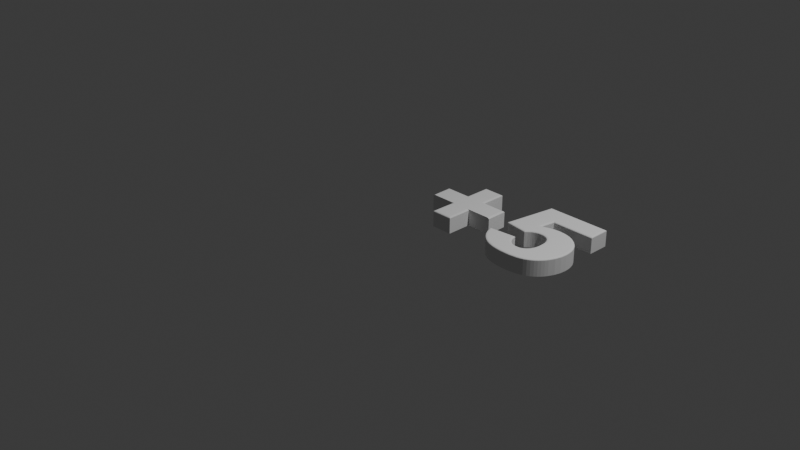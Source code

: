 # Source: plus5.blend  (saved by Blender 4.3.34; exported with 4.5.12 LTS)
import bpy
from mathutils import Matrix  # noqa: F401  (used for matrix-valued properties, if any)

bpy.ops.wm.read_factory_settings(use_empty=True)
scene = bpy.context.scene
scene.name = 'Scene'

# ---- collections
col_collection = bpy.data.collections.new('Collection'); scene.collection.children.link(col_collection)

# ---- world
world_world = bpy.data.worlds.new('World'); scene.world = world_world
world_world.use_nodes = True; world_world.node_tree.nodes.clear()
_N = world_world.node_tree.nodes; _L = world_world.node_tree.links
n0 = _N.new('ShaderNodeOutputWorld'); n0.name = 'World Output'; n0.location = (300, 300)
n1 = _N.new('ShaderNodeBackground'); n1.name = 'Background'; n1.location = (10, 300)
n1.inputs[0].default_value = (0.05088, 0.05088, 0.05088, 1.0)
_L.new(n1.outputs[0], n0.inputs[0])
n0.is_active_output = True
world_world.color = (0.05088, 0.05088, 0.05088)
world_world.sun_shadow_jitter_overblur = 0.0

# ---- cameras
cam_camera = bpy.data.cameras.new('Camera')
cam_camera.clip_end = 100.0
cam_camera.ortho_scale = 7.314

# ---- lights
light_light = bpy.data.lights.new('Light', 'POINT')
light_light.energy = 1000.0
light_light.shadow_soft_size = 0.1

# ---- meshes
me_text = bpy.data.meshes.new('Text')
me_text.from_pydata([(0.5623, 0.5149, 0.0), (0.902, 0.5149, 0.0), (0.902, 0.4008, 0.0), (0.6719, 0.4008, 0.0), (0.6596, 0.3235, 0.0), (0.6913, 0.336, 0.0), (0.7224, 0.3435, 0.0), (0.7531, 0.346, 0.0), (0.778, 0.3447, 0.0), (0.8014, 0.3408, 0.0), (0.8231, 0.3343, 0.0), (0.8431, 0.3252, 0.0), (0.8526, 0.3197, 0.0), (0.8702, 0.3067, 0.0), (0.8862, 0.2913, 0.0), (0.8995, 0.2744, 0.0), (0.9102, 0.2561, 0.0), (0.9146, 0.2465, 0.0), (0.9212, 0.2262, 0.0), (0.9253, 0.2046, 0.0), (0.9266, 0.1816, 0.0), (0.9238, 0.1488, 0.0), (0.9156, 0.1168, 0.0), (0.9018, 0.0857, 0.0), (0.893, 0.07097, 0.0), (0.883, 0.05745, 0.0), (0.8719, 0.04514, 0.0), (0.8596, 0.03403, 0.0), (0.8462, 0.02414, 0.0), (0.8316, 0.01545, 0.0), (0.8157, 0.008049, 0.0), (0.7984, 0.00199, 0.0), (0.7797, -0.002722, 0.0), (0.7381, -0.008108, 0.0), (0.6828, -0.007708, 0.0), (0.6537, -0.004488, 0.0), (0.6279, 0.0008781, 0.0), (0.6048, 0.008371, 0.0), (0.5842, 0.01797, 0.0), (0.566, 0.02968, 0.0), (0.5501, 0.04301, 0.0), (0.5364, 0.05747, 0.0), (0.5248, 0.07306, 0.0), (0.5148, 0.09054, 0.0), (0.506, 0.1107, 0.0), (0.4984, 0.1335, 0.0), (0.6431, 0.1493, 0.0), (0.6453, 0.1382, 0.0), (0.6482, 0.128, 0.0), (0.6519, 0.1187, 0.0), (0.6564, 0.1103, 0.0), (0.6617, 0.1029, 0.0), (0.6677, 0.09642, 0.0), (0.6744, 0.09089, 0.0), (0.6814, 0.08637, 0.0), (0.6889, 0.08285, 0.0), (0.6968, 0.08034, 0.0), (0.705, 0.07883, 0.0), (0.7137, 0.07833, 0.0), (0.7234, 0.07896, 0.0), (0.7325, 0.08085, 0.0), (0.741, 0.08399, 0.0), (0.7489, 0.0884, 0.0), (0.7563, 0.09406, 0.0), (0.7631, 0.101, 0.0), (0.7662, 0.1049, 0.0), (0.7716, 0.1137, 0.0), (0.7759, 0.1237, 0.0), (0.7792, 0.135, 0.0), (0.7814, 0.1475, 0.0), (0.7824, 0.1613, 0.0), (0.7813, 0.1901, 0.0), (0.7792, 0.2027, 0.0), (0.7759, 0.2139, 0.0), (0.7715, 0.2238, 0.0), (0.766, 0.2323, 0.0), (0.7629, 0.236, 0.0), (0.756, 0.2426, 0.0), (0.7484, 0.2479, 0.0), (0.74, 0.2521, 0.0), (0.7309, 0.2551, 0.0), (0.7211, 0.2569, 0.0), (0.7106, 0.2575, 0.0), (0.7003, 0.2568, 0.0), (0.6935, 0.2557, 0.0), (0.6803, 0.2517, 0.0), (0.6681, 0.246, 0.0), (0.6606, 0.241, 0.0), (0.6501, 0.2321, 0.0), (0.6389, 0.2206, 0.0), (0.517, 0.2381, 0.0), (0.04461, 0.314, 0.0), (0.1791, 0.314, 0.0), (0.1791, 0.4492, 0.0), (0.2926, 0.4492, 0.0), (0.2926, 0.314, 0.0), (0.4278, 0.314, 0.0), (0.4278, 0.2002, 0.0), (0.2926, 0.2002, 0.0), (0.2926, 0.06568, 0.0), (0.1791, 0.06568, 0.0), (0.1791, 0.2002, 0.0), (0.04461, 0.2002, 0.0), (0.5719, 0.5037, 0.1763), (0.5623, 0.5149, 0.1651), (0.5671, 0.5093, 0.1748), (0.5636, 0.5134, 0.1707), (0.517, 0.2381, 0.1651), (0.53, 0.2477, 0.1763), (0.5188, 0.2394, 0.1707), (0.5235, 0.2429, 0.1748), (0.8907, 0.5037, 0.1763), (0.902, 0.5149, 0.1651), (0.8964, 0.5093, 0.1748), (0.9005, 0.5134, 0.1707), (0.902, 0.4008, 0.1651), (0.8907, 0.412, 0.1763), (0.9005, 0.4023, 0.1707), (0.8964, 0.4064, 0.1748), (0.6623, 0.412, 0.1763), (0.6719, 0.4008, 0.1651), (0.6671, 0.4064, 0.1748), (0.6706, 0.4023, 0.1707), (0.6454, 0.3058, 0.1763), (0.6596, 0.3235, 0.1651), (0.6525, 0.3146, 0.1748), (0.6577, 0.3211, 0.1707), (0.7531, 0.346, 0.1651), (0.7532, 0.3347, 0.1763), (0.7531, 0.3445, 0.1707), (0.7532, 0.3403, 0.1748), (0.7768, 0.3335, 0.1763), (0.778, 0.3447, 0.1651), (0.7774, 0.3391, 0.1748), (0.7779, 0.3432, 0.1707), (0.7224, 0.3435, 0.1651), (0.7242, 0.3323, 0.1763), (0.7226, 0.342, 0.1707), (0.7233, 0.3379, 0.1748), (0.7988, 0.3298, 0.1763), (0.8014, 0.3408, 0.1651), (0.8001, 0.3353, 0.1748), (0.801, 0.3393, 0.1707), (0.8191, 0.3237, 0.1763), (0.8231, 0.3343, 0.1651), (0.8211, 0.329, 0.1748), (0.8225, 0.3329, 0.1707), (0.6913, 0.336, 0.1651), (0.6947, 0.3252, 0.1763), (0.6917, 0.3345, 0.1707), (0.693, 0.3306, 0.1748), (0.838, 0.3152, 0.1763), (0.8431, 0.3252, 0.1651), (0.8406, 0.3202, 0.1748), (0.8425, 0.3239, 0.1707), (0.8464, 0.3103, 0.1763), (0.8526, 0.3197, 0.1651), (0.8495, 0.315, 0.1748), (0.8518, 0.3184, 0.1707), (0.863, 0.2981, 0.1763), (0.8702, 0.3067, 0.1651), (0.8666, 0.3024, 0.1748), (0.8693, 0.3056, 0.1707), (0.8778, 0.2837, 0.1763), (0.8862, 0.2913, 0.1651), (0.882, 0.2875, 0.1748), (0.885, 0.2903, 0.1707), (0.8902, 0.268, 0.1763), (0.8995, 0.2744, 0.1651), (0.8949, 0.2712, 0.1748), (0.8983, 0.2735, 0.1707), (0.7106, 0.2575, 0.1651), (0.7105, 0.2687, 0.1763), (0.7106, 0.259, 0.1707), (0.7106, 0.2631, 0.1748), (0.699, 0.268, 0.1763), (0.7003, 0.2568, 0.1651), (0.6997, 0.2624, 0.1748), (0.7001, 0.2583, 0.1707), (0.9002, 0.251, 0.1763), (0.9102, 0.2561, 0.1651), (0.9052, 0.2535, 0.1748), (0.9089, 0.2554, 0.1707), (0.7211, 0.2569, 0.1651), (0.7224, 0.2681, 0.1763), (0.7213, 0.2584, 0.1707), (0.7218, 0.2625, 0.1748), (0.691, 0.2667, 0.1763), (0.6935, 0.2557, 0.1651), (0.6923, 0.2612, 0.1748), (0.6932, 0.2572, 0.1707), (0.7309, 0.2551, 0.1651), (0.7337, 0.266, 0.1763), (0.7313, 0.2565, 0.1707), (0.7323, 0.2606, 0.1748), (0.9041, 0.2424, 0.1763), (0.9146, 0.2465, 0.1651), (0.9093, 0.2444, 0.1748), (0.9132, 0.2459, 0.1707), (0.74, 0.2521, 0.1651), (0.7443, 0.2625, 0.1763), (0.7406, 0.2535, 0.1707), (0.7421, 0.2573, 0.1748), (0.6762, 0.2623, 0.1763), (0.6803, 0.2517, 0.1651), (0.6783, 0.257, 0.1748), (0.6797, 0.2531, 0.1707), (0.7484, 0.2479, 0.1651), (0.7541, 0.2576, 0.1763), (0.7491, 0.2492, 0.1707), (0.7512, 0.2528, 0.1748), (0.6626, 0.2558, 0.1763), (0.6681, 0.246, 0.1651), (0.6653, 0.2509, 0.1748), (0.6674, 0.2473, 0.1707), (0.756, 0.2426, 0.1651), (0.7631, 0.2513, 0.1763), (0.7569, 0.2438, 0.1707), (0.7596, 0.247, 0.1748), (0.6539, 0.2501, 0.1763), (0.6606, 0.241, 0.1651), (0.6572, 0.2455, 0.1748), (0.6597, 0.2422, 0.1707), (0.7629, 0.236, 0.1651), (0.7711, 0.2438, 0.1763), (0.764, 0.2371, 0.1707), (0.767, 0.2399, 0.1748), (0.6389, 0.2206, 0.1651), (0.6348, 0.2325, 0.1763), (0.6384, 0.2222, 0.1707), (0.6369, 0.2266, 0.1748), (0.6501, 0.2321, 0.1651), (0.6424, 0.2404, 0.1763), (0.649, 0.2332, 0.1707), (0.6462, 0.2363, 0.1748), (0.9103, 0.2234, 0.1763), (0.9212, 0.2262, 0.1651), (0.9158, 0.2248, 0.1748), (0.9198, 0.2258, 0.1707), (0.766, 0.2323, 0.1651), (0.7751, 0.239, 0.1763), (0.7673, 0.2332, 0.1707), (0.7706, 0.2356, 0.1748), (0.7715, 0.2238, 0.1651), (0.7815, 0.2291, 0.1763), (0.7728, 0.2245, 0.1707), (0.7765, 0.2265, 0.1748), (0.7759, 0.2139, 0.1651), (0.7865, 0.2178, 0.1763), (0.7773, 0.2144, 0.1707), (0.7812, 0.2158, 0.1748), (0.9141, 0.2032, 0.1763), (0.9253, 0.2046, 0.1651), (0.9197, 0.2039, 0.1748), (0.9238, 0.2044, 0.1707), (0.7792, 0.2027, 0.1651), (0.7901, 0.2052, 0.1763), (0.7806, 0.203, 0.1707), (0.7847, 0.2039, 0.1748), (0.7813, 0.1901, 0.1651), (0.7926, 0.1912, 0.1763), (0.7829, 0.1902, 0.1707), (0.787, 0.1907, 0.1748), (0.9153, 0.1817, 0.1763), (0.9266, 0.1816, 0.1651), (0.9209, 0.1817, 0.1748), (0.9251, 0.1816, 0.1707), (0.7824, 0.1613, 0.1651), (0.7937, 0.161, 0.1763), (0.784, 0.1612, 0.1707), (0.7881, 0.1611, 0.1748), (0.9127, 0.1507, 0.1763), (0.9238, 0.1488, 0.1651), (0.9183, 0.1497, 0.1748), (0.9223, 0.149, 0.1707), (0.7814, 0.1475, 0.1651), (0.7925, 0.1461, 0.1763), (0.7829, 0.1473, 0.1707), (0.7869, 0.1468, 0.1748), (0.4984, 0.1335, 0.1651), (0.5135, 0.1238, 0.1763), (0.5004, 0.1322, 0.1707), (0.506, 0.1286, 0.1748), (0.634, 0.137, 0.1763), (0.6431, 0.1493, 0.1651), (0.6386, 0.1431, 0.1748), (0.6419, 0.1476, 0.1707), (0.6343, 0.1355, 0.1763), (0.6453, 0.1382, 0.1651), (0.6398, 0.1368, 0.1748), (0.6438, 0.1378, 0.1707), (0.7792, 0.135, 0.1651), (0.7902, 0.1325, 0.1763), (0.7807, 0.1347, 0.1707), (0.7847, 0.1337, 0.1748), (0.6375, 0.1243, 0.1763), (0.6482, 0.128, 0.1651), (0.6429, 0.1261, 0.1748), (0.6468, 0.1275, 0.1707), (0.7759, 0.1237, 0.1651), (0.7866, 0.1199, 0.1763), (0.7774, 0.1232, 0.1707), (0.7813, 0.1218, 0.1748), (0.9049, 0.1205, 0.1763), (0.9156, 0.1168, 0.1651), (0.9102, 0.1187, 0.1748), (0.9142, 0.1173, 0.1707), (0.6417, 0.1139, 0.1763), (0.6519, 0.1187, 0.1651), (0.6468, 0.1163, 0.1748), (0.6505, 0.118, 0.1707), (0.7716, 0.1137, 0.1651), (0.7816, 0.1085, 0.1763), (0.773, 0.113, 0.1707), (0.7766, 0.1111, 0.1748), (0.506, 0.1107, 0.1651), (0.5165, 0.1147, 0.1763), (0.5074, 0.1112, 0.1707), (0.5113, 0.1127, 0.1748), (0.6468, 0.1044, 0.1763), (0.6564, 0.1103, 0.1651), (0.6516, 0.1074, 0.1748), (0.6551, 0.1095, 0.1707), (0.7662, 0.1049, 0.1651), (0.7754, 0.09845, 0.1763), (0.7674, 0.104, 0.1707), (0.7708, 0.1017, 0.1748), (0.6529, 0.09578, 0.1763), (0.6617, 0.1029, 0.1651), (0.6573, 0.09935, 0.1748), (0.6605, 0.102, 0.1707), (0.7631, 0.101, 0.1651), (0.7715, 0.09353, 0.1763), (0.7642, 0.09998, 0.1707), (0.7673, 0.09726, 0.1748), (0.66, 0.08822, 0.1763), (0.6677, 0.09642, 0.1651), (0.6638, 0.09232, 0.1748), (0.6667, 0.09532, 0.1707), (0.7563, 0.09406, 0.1651), (0.7638, 0.08562, 0.1763), (0.7573, 0.09293, 0.1707), (0.76, 0.08984, 0.1748), (0.5148, 0.09054, 0.1651), (0.5249, 0.09559, 0.1763), (0.5162, 0.09122, 0.1707), (0.5199, 0.09307, 0.1748), (0.6677, 0.08179, 0.1763), (0.6744, 0.09089, 0.1651), (0.671, 0.08634, 0.1748), (0.6735, 0.08967, 0.1707), (0.8918, 0.09089, 0.1763), (0.9018, 0.0857, 0.1651), (0.8968, 0.0883, 0.1748), (0.9005, 0.0864, 0.1707), (0.7489, 0.0884, 0.1651), (0.7551, 0.07896, 0.1763), (0.7498, 0.08713, 0.1707), (0.752, 0.08368, 0.1748), (0.676, 0.0765, 0.1763), (0.6814, 0.08637, 0.1651), (0.6787, 0.08143, 0.1748), (0.6807, 0.08505, 0.1707), (0.741, 0.08399, 0.1651), (0.7457, 0.07373, 0.1763), (0.7416, 0.08262, 0.1707), (0.7434, 0.07886, 0.1748), (0.6848, 0.07235, 0.1763), (0.6889, 0.08285, 0.1651), (0.6868, 0.0776, 0.1748), (0.6883, 0.08144, 0.1707), (0.7325, 0.08085, 0.1651), (0.7356, 0.07, 0.1763), (0.7329, 0.07939, 0.1707), (0.734, 0.07542, 0.1748), (0.694, 0.06939, 0.1763), (0.6968, 0.08034, 0.1651), (0.6954, 0.07487, 0.1748), (0.6964, 0.07887, 0.1707), (0.7234, 0.07896, 0.1651), (0.7249, 0.06778, 0.1763), (0.7236, 0.07746, 0.1707), (0.7242, 0.07337, 0.1748), (0.7037, 0.06763, 0.1763), (0.705, 0.07883, 0.1651), (0.7044, 0.07323, 0.1748), (0.7049, 0.07733, 0.1707), (0.7137, 0.07833, 0.1651), (0.7138, 0.06705, 0.1763), (0.7137, 0.07682, 0.1707), (0.7138, 0.07269, 0.1748), (0.8836, 0.07722, 0.1763), (0.893, 0.07097, 0.1651), (0.8883, 0.0741, 0.1748), (0.8917, 0.07181, 0.1707), (0.5248, 0.07306, 0.1651), (0.5342, 0.07923, 0.1763), (0.526, 0.07389, 0.1707), (0.5295, 0.07614, 0.1748), (0.8743, 0.06458, 0.1763), (0.883, 0.05745, 0.1651), (0.8787, 0.06102, 0.1748), (0.8818, 0.0584, 0.1707), (0.5364, 0.05747, 0.1651), (0.545, 0.06473, 0.1763), (0.5375, 0.05844, 0.1707), (0.5407, 0.0611, 0.1748), (0.8639, 0.0531, 0.1763), (0.8719, 0.04514, 0.1651), (0.8679, 0.04912, 0.1748), (0.8708, 0.0462, 0.1707), (0.5501, 0.04301, 0.1651), (0.5578, 0.05123, 0.1763), (0.5512, 0.04411, 0.1707), (0.554, 0.04712, 0.1748), (0.8525, 0.04276, 0.1763), (0.8596, 0.03403, 0.1651), (0.856, 0.0384, 0.1748), (0.8586, 0.0352, 0.1707), (0.566, 0.02968, 0.1651), (0.5727, 0.03876, 0.1763), (0.5669, 0.0309, 0.1707), (0.5694, 0.03422, 0.1748), (0.8399, 0.03353, 0.1763), (0.8462, 0.02414, 0.1651), (0.843, 0.02883, 0.1748), (0.8453, 0.0254, 0.1707), (0.5842, 0.01797, 0.1651), (0.5897, 0.02785, 0.1763), (0.585, 0.0193, 0.1707), (0.5869, 0.02291, 0.1748), (0.8263, 0.02542, 0.1763), (0.8316, 0.01545, 0.1651), (0.8289, 0.02044, 0.1748), (0.8309, 0.01679, 0.1707), (0.8115, 0.01849, 0.1763), (0.8157, 0.008049, 0.1651), (0.8136, 0.01327, 0.1748), (0.8151, 0.009448, 0.1707), (0.6048, 0.008371, 0.1651), (0.609, 0.01886, 0.1763), (0.6054, 0.009777, 0.1707), (0.6069, 0.01362, 0.1748), (0.7952, 0.01278, 0.1763), (0.7984, 0.00199, 0.1651), (0.7968, 0.007386, 0.1748), (0.798, 0.003436, 0.1707), (0.6279, 0.0008781, 0.1651), (0.6307, 0.01177, 0.1763), (0.6282, 0.002338, 0.1707), (0.6293, 0.006326, 0.1748), (0.7776, 0.008355, 0.1763), (0.7797, -0.002722, 0.1651), (0.7787, 0.002817, 0.1748), (0.7794, -0.001238, 0.1707), (0.6537, -0.004488, 0.1651), (0.6555, 0.006641, 0.1763), (0.6539, -0.002997, 0.1707), (0.6546, 0.001077, 0.1748), (0.6828, -0.007708, 0.1651), (0.6835, 0.003544, 0.1763), (0.6829, -0.0062, 0.1707), (0.6831, -0.002082, 0.1748), (0.7374, 0.003153, 0.1763), (0.7381, -0.008108, 0.1651), (0.7377, -0.002477, 0.1748), (0.738, -0.006599, 0.1707), (0.1791, 0.314, 0.1651), (0.1904, 0.3028, 0.1763), (0.1806, 0.3125, 0.1707), (0.1848, 0.3084, 0.1748), (0.1904, 0.438, 0.1763), (0.1791, 0.4492, 0.1651), (0.1848, 0.4436, 0.1748), (0.1806, 0.4477, 0.1707), (0.2813, 0.438, 0.1763), (0.2926, 0.4492, 0.1651), (0.287, 0.4436, 0.1748), (0.2911, 0.4477, 0.1707), (0.2813, 0.3028, 0.1763), (0.2926, 0.314, 0.1651), (0.287, 0.3084, 0.1748), (0.2911, 0.3125, 0.1707), (0.05586, 0.3028, 0.1763), (0.04461, 0.314, 0.1651), (0.05024, 0.3084, 0.1748), (0.04612, 0.3125, 0.1707), (0.04461, 0.2002, 0.1651), (0.05586, 0.2002, 0.1763), (0.04818, 0.2002, 0.1707), (0.0523, 0.2002, 0.1748), (0.4166, 0.3028, 0.1763), (0.4278, 0.314, 0.1651), (0.4222, 0.3084, 0.1748), (0.4263, 0.3125, 0.1707), (0.4166, 0.2002, 0.1763), (0.4278, 0.2002, 0.1651), (0.4213, 0.2002, 0.1737), (0.4252, 0.2002, 0.1698), (0.1791, 0.2002, 0.1651), (0.1904, 0.2002, 0.1763), (0.1818, 0.2002, 0.1698), (0.1857, 0.2002, 0.1737), (0.1791, 0.06568, 0.1651), (0.1904, 0.07694, 0.1763), (0.1806, 0.06719, 0.1707), (0.1848, 0.07131, 0.1748), (0.2813, 0.2002, 0.1763), (0.2926, 0.2002, 0.1651), (0.286, 0.2002, 0.1737), (0.29, 0.2002, 0.1698), (0.2926, 0.06568, 0.1651), (0.2813, 0.07694, 0.1763), (0.2911, 0.06719, 0.1707), (0.287, 0.07131, 0.1748)], [], [(21, 22, 23, 24, 25, 26, 27, 28, 29, 30, 31, 32, 33, 34, 35, 36, 37, 38, 39, 40, 41, 42, 43, 44, 45, 46, 47, 48, 49, 50, 51, 52, 53, 54, 55, 56, 57, 58, 59, 60, 61, 62, 63, 64, 65, 66, 67, 68, 69, 70, 71, 72, 73, 74, 75, 76, 77, 78, 79, 80, 81, 82, 83, 84, 85, 86, 87, 88, 89, 90, 0, 1, 2, 3, 4, 5, 6, 7, 8, 9, 10, 11, 12, 13, 14, 15, 16, 17, 18, 19, 20), (95, 96, 97, 102, 91, 92, 93, 94), (101, 102, 97), (98, 101, 97), (100, 101, 98, 99), (1, 0, 104, 112), (92, 91, 484, 467), (102, 101, 499, 487), (98, 97, 496, 508), (100, 99, 511, 503), (96, 95, 480, 492), (22, 21, 272, 304), (500, 495, 488), (45, 44, 315, 279), (94, 93, 472, 476), (48, 47, 288, 296), (91, 102, 487, 484), (46, 45, 279, 284), (68, 67, 299, 291), (507, 495, 500), (49, 48, 296, 308), (97, 96, 492, 496), (69, 68, 291, 275), (67, 66, 311, 299), (504, 512, 507, 500), (23, 22, 304, 352), (47, 46, 284, 288), (271, 263, 251, 235, 195, 179, 167, 163, 159, 155, 151, 143, 139, 131, 128, 136, 148, 123, 119, 116, 111, 103, 108, 228, 232, 219, 211, 203, 187, 175, 172, 184, 192, 200, 208, 216, 224, 240, 244, 248, 256, 260, 268, 276, 292, 300, 312, 324, 332, 340, 356, 364, 372, 380, 388, 383, 375, 367, 359, 347, 335, 327, 319, 307, 295, 287, 283, 280, 316, 344, 396, 404, 412, 420, 428, 440, 448, 456, 460, 463, 451, 443, 435, 431, 423, 415, 407, 399, 391, 351, 303), (101, 100, 503, 499), (66, 65, 323, 311), (90, 89, 227, 107), (99, 98, 508, 511), (44, 43, 343, 315), (4, 3, 120, 124), (65, 64, 331, 323), (3, 2, 115, 120), (52, 51, 328, 336), (5, 4, 124, 147), (64, 63, 339, 331), (7, 6, 135, 127), (53, 52, 336, 348), (9, 8, 132, 140), (51, 50, 320, 328), (6, 5, 147, 135), (63, 62, 355, 339), (11, 10, 144, 152), (50, 49, 308, 320), (10, 9, 140, 144), (43, 42, 395, 343), (12, 11, 152, 156), (24, 23, 352, 392), (8, 7, 127, 132), (55, 54, 360, 368), (13, 12, 156, 160), (61, 60, 371, 363), (14, 13, 160, 164), (56, 55, 368, 376), (15, 14, 164, 168), (60, 59, 379, 371), (16, 15, 168, 180), (57, 56, 376, 384), (82, 81, 183, 171), (59, 58, 387, 379), (83, 82, 171, 176), (58, 57, 384, 387), (84, 83, 176, 188), (25, 24, 392, 400), (17, 16, 180, 196), (62, 61, 363, 355), (85, 84, 188, 204), (54, 53, 348, 360), (81, 80, 191, 183), (42, 41, 403, 395), (18, 17, 196, 236), (26, 25, 400, 408), (80, 79, 199, 191), (41, 40, 411, 403), (86, 85, 204, 212), (27, 26, 408, 416), (78, 77, 215, 207), (40, 39, 419, 411), (87, 86, 212, 220), (28, 27, 416, 424), (77, 76, 223, 215), (39, 38, 427, 419), (88, 87, 220, 231), (29, 28, 424, 432), (2, 1, 112, 115), (38, 37, 439, 427), (19, 18, 236, 252), (31, 30, 436, 444), (76, 75, 239, 223), (30, 29, 432, 436), (79, 78, 207, 199), (37, 36, 447, 439), (89, 88, 231, 227), (32, 31, 444, 452), (74, 73, 247, 243), (36, 35, 455, 447), (73, 72, 255, 247), (33, 32, 452, 464), (75, 74, 243, 239), (34, 33, 464, 459), (20, 19, 252, 264), (35, 34, 459, 455), (71, 70, 267, 259), (93, 92, 467, 472), (72, 71, 259, 255), (479, 475, 471, 468, 483, 488, 495, 491), (21, 20, 264, 272), (95, 94, 476, 480), (70, 69, 275, 267), (104, 107, 109, 106), (106, 109, 110, 105), (105, 110, 108, 103), (103, 111, 113, 105), (105, 113, 114, 106), (106, 114, 112, 104), (116, 119, 121, 118), (118, 121, 122, 117), (117, 122, 120, 115), (111, 116, 118, 113), (113, 118, 117, 114), (114, 117, 115, 112), (119, 123, 125, 121), (121, 125, 126, 122), (122, 126, 124, 120), (128, 131, 133, 130), (130, 133, 134, 129), (129, 134, 132, 127), (136, 128, 130, 138), (138, 130, 129, 137), (137, 129, 127, 135), (131, 139, 141, 133), (133, 141, 142, 134), (134, 142, 140, 132), (139, 143, 145, 141), (141, 145, 146, 142), (142, 146, 144, 140), (148, 136, 138, 150), (150, 138, 137, 149), (149, 137, 135, 147), (143, 151, 153, 145), (145, 153, 154, 146), (146, 154, 152, 144), (123, 148, 150, 125), (125, 150, 149, 126), (126, 149, 147, 124), (151, 155, 157, 153), (153, 157, 158, 154), (154, 158, 156, 152), (155, 159, 161, 157), (157, 161, 162, 158), (158, 162, 160, 156), (159, 163, 165, 161), (161, 165, 166, 162), (162, 166, 164, 160), (163, 167, 169, 165), (165, 169, 170, 166), (166, 170, 168, 164), (172, 175, 177, 174), (174, 177, 178, 173), (173, 178, 176, 171), (167, 179, 181, 169), (169, 181, 182, 170), (170, 182, 180, 168), (184, 172, 174, 186), (186, 174, 173, 185), (185, 173, 171, 183), (175, 187, 189, 177), (177, 189, 190, 178), (178, 190, 188, 176), (192, 184, 186, 194), (194, 186, 185, 193), (193, 185, 183, 191), (179, 195, 197, 181), (181, 197, 198, 182), (182, 198, 196, 180), (200, 192, 194, 202), (202, 194, 193, 201), (201, 193, 191, 199), (187, 203, 205, 189), (189, 205, 206, 190), (190, 206, 204, 188), (208, 200, 202, 210), (210, 202, 201, 209), (209, 201, 199, 207), (203, 211, 213, 205), (205, 213, 214, 206), (206, 214, 212, 204), (216, 208, 210, 218), (218, 210, 209, 217), (217, 209, 207, 215), (211, 219, 221, 213), (213, 221, 222, 214), (214, 222, 220, 212), (224, 216, 218, 226), (226, 218, 217, 225), (225, 217, 215, 223), (228, 108, 110, 230), (230, 110, 109, 229), (229, 109, 107, 227), (232, 228, 230, 234), (234, 230, 229, 233), (233, 229, 227, 231), (219, 232, 234, 221), (221, 234, 233, 222), (222, 233, 231, 220), (195, 235, 237, 197), (197, 237, 238, 198), (198, 238, 236, 196), (240, 224, 226, 242), (242, 226, 225, 241), (241, 225, 223, 239), (244, 240, 242, 246), (246, 242, 241, 245), (245, 241, 239, 243), (248, 244, 246, 250), (250, 246, 245, 249), (249, 245, 243, 247), (235, 251, 253, 237), (237, 253, 254, 238), (238, 254, 252, 236), (256, 248, 250, 258), (258, 250, 249, 257), (257, 249, 247, 255), (260, 256, 258, 262), (262, 258, 257, 261), (261, 257, 255, 259), (251, 263, 265, 253), (253, 265, 266, 254), (254, 266, 264, 252), (268, 260, 262, 270), (270, 262, 261, 269), (269, 261, 259, 267), (263, 271, 273, 265), (265, 273, 274, 266), (266, 274, 272, 264), (276, 268, 270, 278), (278, 270, 269, 277), (277, 269, 267, 275), (280, 283, 285, 282), (282, 285, 286, 281), (281, 286, 284, 279), (283, 287, 289, 285), (285, 289, 290, 286), (286, 290, 288, 284), (292, 276, 278, 294), (294, 278, 277, 293), (293, 277, 275, 291), (287, 295, 297, 289), (289, 297, 298, 290), (290, 298, 296, 288), (300, 292, 294, 302), (302, 294, 293, 301), (301, 293, 291, 299), (271, 303, 305, 273), (273, 305, 306, 274), (274, 306, 304, 272), (295, 307, 309, 297), (297, 309, 310, 298), (298, 310, 308, 296), (312, 300, 302, 314), (314, 302, 301, 313), (313, 301, 299, 311), (316, 280, 282, 318), (318, 282, 281, 317), (317, 281, 279, 315), (307, 319, 321, 309), (309, 321, 322, 310), (310, 322, 320, 308), (324, 312, 314, 326), (326, 314, 313, 325), (325, 313, 311, 323), (319, 327, 329, 321), (321, 329, 330, 322), (322, 330, 328, 320), (332, 324, 326, 334), (334, 326, 325, 333), (333, 325, 323, 331), (327, 335, 337, 329), (329, 337, 338, 330), (330, 338, 336, 328), (340, 332, 334, 342), (342, 334, 333, 341), (341, 333, 331, 339), (344, 316, 318, 346), (346, 318, 317, 345), (345, 317, 315, 343), (335, 347, 349, 337), (337, 349, 350, 338), (338, 350, 348, 336), (303, 351, 353, 305), (305, 353, 354, 306), (306, 354, 352, 304), (356, 340, 342, 358), (358, 342, 341, 357), (357, 341, 339, 355), (347, 359, 361, 349), (349, 361, 362, 350), (350, 362, 360, 348), (364, 356, 358, 366), (366, 358, 357, 365), (365, 357, 355, 363), (359, 367, 369, 361), (361, 369, 370, 362), (362, 370, 368, 360), (372, 364, 366, 374), (374, 366, 365, 373), (373, 365, 363, 371), (367, 375, 377, 369), (369, 377, 378, 370), (370, 378, 376, 368), (380, 372, 374, 382), (382, 374, 373, 381), (381, 373, 371, 379), (375, 383, 385, 377), (377, 385, 386, 378), (378, 386, 384, 376), (388, 380, 382, 390), (390, 382, 381, 389), (389, 381, 379, 387), (383, 388, 390, 385), (385, 390, 389, 386), (386, 389, 387, 384), (351, 391, 393, 353), (353, 393, 394, 354), (354, 394, 392, 352), (396, 344, 346, 398), (398, 346, 345, 397), (397, 345, 343, 395), (391, 399, 401, 393), (393, 401, 402, 394), (394, 402, 400, 392), (404, 396, 398, 406), (406, 398, 397, 405), (405, 397, 395, 403), (399, 407, 409, 401), (401, 409, 410, 402), (402, 410, 408, 400), (412, 404, 406, 414), (414, 406, 405, 413), (413, 405, 403, 411), (407, 415, 417, 409), (409, 417, 418, 410), (410, 418, 416, 408), (420, 412, 414, 422), (422, 414, 413, 421), (421, 413, 411, 419), (415, 423, 425, 417), (417, 425, 426, 418), (418, 426, 424, 416), (428, 420, 422, 430), (430, 422, 421, 429), (429, 421, 419, 427), (423, 431, 433, 425), (425, 433, 434, 426), (426, 434, 432, 424), (431, 435, 437, 433), (433, 437, 438, 434), (434, 438, 436, 432), (440, 428, 430, 442), (442, 430, 429, 441), (441, 429, 427, 439), (435, 443, 445, 437), (437, 445, 446, 438), (438, 446, 444, 436), (448, 440, 442, 450), (450, 442, 441, 449), (449, 441, 439, 447), (443, 451, 453, 445), (445, 453, 454, 446), (446, 454, 452, 444), (456, 448, 450, 458), (458, 450, 449, 457), (457, 449, 447, 455), (460, 456, 458, 462), (462, 458, 457, 461), (461, 457, 455, 459), (451, 463, 465, 453), (453, 465, 466, 454), (454, 466, 464, 452), (463, 460, 462, 465), (465, 462, 461, 466), (466, 461, 459, 464), (468, 471, 473, 470), (470, 473, 474, 469), (469, 474, 472, 467), (471, 475, 477, 473), (473, 477, 478, 474), (474, 478, 476, 472), (475, 479, 481, 477), (477, 481, 482, 478), (478, 482, 480, 476), (484, 487, 489, 486), (486, 489, 490, 485), (485, 490, 488, 483), (483, 468, 470, 485), (485, 470, 469, 486), (486, 469, 467, 484), (479, 491, 493, 481), (481, 493, 494, 482), (482, 494, 492, 480), (491, 495, 497, 493), (493, 497, 498, 494), (494, 498, 496, 492), (500, 488, 490, 502), (502, 490, 489, 501), (501, 489, 487, 499), (504, 500, 502, 506), (506, 502, 501, 505), (505, 501, 499, 503), (495, 507, 509, 497), (497, 509, 510, 498), (498, 510, 508, 496), (512, 504, 506, 514), (514, 506, 505, 513), (513, 505, 503, 511), (507, 512, 514, 509), (509, 514, 513, 510), (510, 513, 511, 508), (0, 90, 107, 104)])
_uv = me_text.uv_layers.new(name='UVMap')
_uv.uv.foreach_set('vector', [0.2393, 0.0, 0.2564, 0.0, 0.2735, 0.0, 0.2821, 0.0, 0.2906, 0.0, 0.2991, 0.0, 0.3077, 0.0, 0.3162, 0.0, 0.3248, 0.0, 0.3333, 0.0, 0.3419, 0.0, 0.3504, 0.0, 0.3675, 0.0, 0.3932, 0.0, 0.4103, 0.0, 0.4274, 0.0, 0.4444, 0.0, 0.4615, 0.0, 0.4786, 0.0, 0.4957, 0.0, 0.5128, 0.0, 0.5299, 0.0, 0.547, 0.0, 0.5641, 0.0, 0.5812, 0.0, 0.5855, 0.0, 0.594, 0.0, 0.6026, 0.0, 0.6111, 0.0, 0.6197, 0.0, 0.6282, 0.0, 0.6368, 0.0, 0.6453, 0.0, 0.6538, 0.0, 0.6624, 0.0, 0.6709, 0.0, 0.6795, 0.0, 0.688, 0.0, 0.6966, 0.0, 0.7051, 0.0, 0.7137, 0.0, 0.7222, 0.0, 0.7308, 0.0, 0.7393, 0.0, 0.7436, 0.0, 0.7521, 0.0, 0.7607, 0.0, 0.7692, 0.0, 0.7778, 0.0, 0.7863, 0.0, 0.8034, 0.0, 0.812, 0.0, 0.8205, 0.0, 0.8291, 0.0, 0.8376, 0.0, 0.8419, 0.0, 0.8504, 0.0, 0.859, 0.0, 0.8675, 0.0, 0.8761, 0.0, 0.8846, 0.0, 0.8932, 0.0, 0.906, 0.0, 0.9145, 0.0, 0.9316, 0.0, 0.9487, 0.0, 0.9615, 0.0, 0.9786, 0.0, 0.9957, 0.0, 1.0, 0.0, 0.0, 0.0, 0.004274, 0.0, 0.008547, 0.0, 0.01282, 0.0, 0.01709, 0.0, 0.05128, 0.0, 0.08547, 0.0, 0.1197, 0.0, 0.1282, 0.0, 0.1368, 0.0, 0.1453, 0.0, 0.1538, 0.0, 0.1581, 0.0, 0.1667, 0.0, 0.1752, 0.0, 0.1838, 0.0, 0.1923, 0.0, 0.1966, 0.0, 0.2051, 0.0, 0.2137, 0.0, 0.2222, 0.0, 0.3636, 0.0, 0.4545, 0.0, 0.5455, 0.0, 1.0, 0.0, 0.0, 0.0, 0.09091, 0.0, 0.1818, 0.0, 0.2727, 0.0, 0.9091, 0.0, 1.0, 0.0, 0.5455, 0.0, 0.6364, 0.0, 0.9091, 0.0, 0.5455, 0.0, 0.8182, 0.0, 0.9091, 0.0, 0.6364, 0.0, 0.7273, 0.0, 0.004274, 0.0, 0.0, 0.0, 0.0, 0.0, 0.004274, 0.0, 0.09091, 0.0, 0.0, 0.0, 0.0, 0.0, 0.09091, 0.0, 1.0, 0.0, 0.9091, 0.0, 0.9091, 0.0, 1.0, 0.0, 0.6364, 0.0, 0.5455, 0.0, 0.5455, 0.0, 0.6364, 0.0, 0.8182, 0.0, 0.7273, 0.0, 0.7273, 0.0, 0.8182, 0.0, 0.4545, 0.0, 0.3636, 0.0, 0.3636, 0.0, 0.4545, 0.0, 0.2564, 0.0, 0.2393, 0.0, 0.2393, 0.0, 0.2564, 0.0, 0.8926, 0.0, 0.5619, 0.0, 0.9924, 0.0, 0.5812, 0.0, 0.5641, 0.0, 0.5641, 0.0, 0.5812, 0.0, 0.2727, 0.0, 0.1818, 0.0, 0.1818, 0.0, 0.2727, 0.0, 0.6026, 0.0, 0.594, 0.0, 0.594, 0.0, 0.6026, 0.0, 0.0, 0.0, 1.0, 0.0, 1.0, 0.0, 0.0, 0.0, 0.5855, 0.0, 0.5812, 0.0, 0.5812, 0.0, 0.5855, 0.0, 0.7692, 0.0, 0.7607, 0.0, 0.7607, 0.0, 0.7692, 0.0, 0.6634, 0.0, 0.553, 0.0, 0.882, 0.0, 0.6111, 0.0, 0.6026, 0.0, 0.6026, 0.0, 0.6111, 0.0, 0.5455, 0.0, 0.4545, 0.0, 0.4545, 0.0, 0.5455, 0.0, 0.7778, 0.0, 0.7692, 0.0, 0.7692, 0.0, 0.7778, 0.0, 0.7607, 0.0, 0.7521, 0.0, 0.7521, 0.0, 0.7607, 0.0, 0.8134, 0.0, 0.7321, 0.0, 0.6634, 0.0, 0.882, 0.0, 0.2735, 0.0, 0.2564, 0.0, 0.2564, 0.0, 0.2735, 0.0, 0.594, 0.0, 0.5855, 0.0, 0.5855, 0.0, 0.594, 0.0, 0.2539, 0.0, 0.2392, 0.0, 0.2312, 0.0, 0.2238, 0.0, 0.2169, 0.0, 0.2138, 0.0, 0.2075, 0.0, 0.202, 0.0, 0.1971, 0.0, 0.1932, 0.0, 0.1916, 0.0, 0.189, 0.0, 0.1877, 0.0, 0.1873, 0.0, 0.1852, 0.0, 0.171, 0.0, 0.1674, 0.0, 0.4836, 0.0, 0.1201, 0.0, 0.01413, 0.0, 0.01031, 0.0, 0.03283, 0.0, 0.9573, 0.0, 0.9544, 0.0, 0.9282, 0.0, 0.8955, 0.0, 0.8732, 0.0, 0.843, 0.0, 0.8152, 0.0, 0.8023, 0.0, 0.7866, 0.0, 0.7735, 0.0, 0.7624, 0.0, 0.7529, 0.0, 0.7446, 0.0, 0.7373, 0.0, 0.7307, 0.0, 0.727, 0.0, 0.7215, 0.0, 0.7172, 0.0, 0.7129, 0.0, 0.7075, 0.0, 0.695, 0.0, 0.6868, 0.0, 0.6772, 0.0, 0.6671, 0.0, 0.6569, 0.0, 0.6476, 0.0, 0.6429, 0.0, 0.6341, 0.0, 0.6253, 0.0, 0.6172, 0.0, 0.6101, 0.0, 0.6037, 0.0, 0.5975, 0.0, 0.5912, 0.0, 0.5849, 0.0, 0.5788, 0.0, 0.5729, 0.0, 0.567, 0.0, 0.5608, 0.0, 0.5543, 0.0, 0.5481, 0.0, 0.5424, 0.0, 0.5384, 0.0, 0.5418, 0.0, 0.5438, 0.0, 0.5554, 0.0, 0.545, 0.0, 0.5278, 0.0, 0.5129, 0.0, 0.4983, 0.0, 0.4834, 0.0, 0.4685, 0.0, 0.4537, 0.0, 0.439, 0.0, 0.4245, 0.0, 0.4103, 0.0, 0.3965, 0.0, 0.3742, 0.0, 0.3575, 0.0, 0.3493, 0.0, 0.3411, 0.0, 0.3329, 0.0, 0.3249, 0.0, 0.3169, 0.0, 0.309, 0.0, 0.3011, 0.0, 0.2933, 0.0, 0.2854, 0.0, 0.2694, 0.0, 0.9091, 0.0, 0.8182, 0.0, 0.8182, 0.0, 0.9091, 0.0, 0.7521, 0.0, 0.7436, 0.0, 0.7436, 0.0, 0.7521, 0.0, 1.0, 0.0, 0.9957, 0.0, 0.9957, 0.0, 1.0, 0.0, 0.7273, 0.0, 0.6364, 0.0, 0.6364, 0.0, 0.7273, 0.0, 0.5641, 0.0, 0.547, 0.0, 0.547, 0.0, 0.5641, 0.0, 0.01709, 0.0, 0.01282, 0.0, 0.01282, 0.0, 0.01709, 0.0, 0.7436, 0.0, 0.7393, 0.0, 0.7393, 0.0, 0.7436, 0.0, 0.01282, 0.0, 0.008547, 0.0, 0.008547, 0.0, 0.01282, 0.0, 0.6368, 0.0, 0.6282, 0.0, 0.6282, 0.0, 0.6368, 0.0, 0.05128, 0.0, 0.01709, 0.0, 0.01709, 0.0, 0.05128, 0.0, 0.7393, 0.0, 0.7308, 0.0, 0.7308, 0.0, 0.7393, 0.0, 0.1197, 0.0, 0.08547, 0.0, 0.08547, 0.0, 0.1197, 0.0, 0.6453, 0.0, 0.6368, 0.0, 0.6368, 0.0, 0.6453, 0.0, 0.1368, 0.0, 0.1282, 0.0, 0.1282, 0.0, 0.1368, 0.0, 0.6282, 0.0, 0.6197, 0.0, 0.6197, 0.0, 0.6282, 0.0, 0.08547, 0.0, 0.05128, 0.0, 0.05128, 0.0, 0.08547, 0.0, 0.7308, 0.0, 0.7222, 0.0, 0.7222, 0.0, 0.7308, 0.0, 0.1538, 0.0, 0.1453, 0.0, 0.1453, 0.0, 0.1538, 0.0, 0.6197, 0.0, 0.6111, 0.0, 0.6111, 0.0, 0.6197, 0.0, 0.1453, 0.0, 0.1368, 0.0, 0.1368, 0.0, 0.1453, 0.0, 0.547, 0.0, 0.5299, 0.0, 0.5299, 0.0, 0.547, 0.0, 0.1581, 0.0, 0.1538, 0.0, 0.1538, 0.0, 0.1581, 0.0, 0.2821, 0.0, 0.2735, 0.0, 0.2735, 0.0, 0.2821, 0.0, 0.1282, 0.0, 0.1197, 0.0, 0.1197, 0.0, 0.1282, 0.0, 0.6624, 0.0, 0.6538, 0.0, 0.6538, 0.0, 0.6624, 0.0, 0.1667, 0.0, 0.1581, 0.0, 0.1581, 0.0, 0.1667, 0.0, 0.7137, 0.0, 0.7051, 0.0, 0.7051, 0.0, 0.7137, 0.0, 0.1752, 0.0, 0.1667, 0.0, 0.1667, 0.0, 0.1752, 0.0, 0.6709, 0.0, 0.6624, 0.0, 0.6624, 0.0, 0.6709, 0.0, 0.1838, 0.0, 0.1752, 0.0, 0.1752, 0.0, 0.1838, 0.0, 0.7051, 0.0, 0.6966, 0.0, 0.6966, 0.0, 0.7051, 0.0, 0.1923, 0.0, 0.1838, 0.0, 0.1838, 0.0, 0.1923, 0.0, 0.6795, 0.0, 0.6709, 0.0, 0.6709, 0.0, 0.6795, 0.0, 0.8932, 0.0, 0.8846, 0.0, 0.8846, 0.0, 0.8932, 0.0, 0.6966, 0.0, 0.688, 0.0, 0.688, 0.0, 0.6966, 0.0, 0.906, 0.0, 0.8932, 0.0, 0.8932, 0.0, 0.906, 0.0, 0.688, 0.0, 0.6795, 0.0, 0.6795, 0.0, 0.688, 0.0, 0.9145, 0.0, 0.906, 0.0, 0.906, 0.0, 0.9145, 0.0, 0.2906, 0.0, 0.2821, 0.0, 0.2821, 0.0, 0.2906, 0.0, 0.1966, 0.0, 0.1923, 0.0, 0.1923, 0.0, 0.1966, 0.0, 0.7222, 0.0, 0.7137, 0.0, 0.7137, 0.0, 0.7222, 0.0, 0.9316, 0.0, 0.9145, 0.0, 0.9145, 0.0, 0.9316, 0.0, 0.6538, 0.0, 0.6453, 0.0, 0.6453, 0.0, 0.6538, 0.0, 0.8846, 0.0, 0.8761, 0.0, 0.8761, 0.0, 0.8846, 0.0, 0.5299, 0.0, 0.5128, 0.0, 0.5128, 0.0, 0.5299, 0.0, 0.2051, 0.0, 0.1966, 0.0, 0.1966, 0.0, 0.2051, 0.0, 0.2991, 0.0, 0.2906, 0.0, 0.2906, 0.0, 0.2991, 0.0, 0.8761, 0.0, 0.8675, 0.0, 0.8675, 0.0, 0.8761, 0.0, 0.5128, 0.0, 0.4957, 0.0, 0.4957, 0.0, 0.5128, 0.0, 0.9487, 0.0, 0.9316, 0.0, 0.9316, 0.0, 0.9487, 0.0, 0.3077, 0.0, 0.2991, 0.0, 0.2991, 0.0, 0.3077, 0.0, 0.859, 0.0, 0.8504, 0.0, 0.8504, 0.0, 0.859, 0.0, 0.4957, 0.0, 0.4786, 0.0, 0.4786, 0.0, 0.4957, 0.0, 0.9615, 0.0, 0.9487, 0.0, 0.9487, 0.0, 0.9615, 0.0, 0.3162, 0.0, 0.3077, 0.0, 0.3077, 0.0, 0.3162, 0.0, 0.8504, 0.0, 0.8419, 0.0, 0.8419, 0.0, 0.8504, 0.0, 0.4786, 0.0, 0.4615, 0.0, 0.4615, 0.0, 0.4786, 0.0, 0.9786, 0.0, 0.9615, 0.0, 0.9615, 0.0, 0.9786, 0.0, 0.3248, 0.0, 0.3162, 0.0, 0.3162, 0.0, 0.3248, 0.0, 0.008547, 0.0, 0.004274, 0.0, 0.004274, 0.0, 0.008547, 0.0, 0.4615, 0.0, 0.4444, 0.0, 0.4444, 0.0, 0.4615, 0.0, 0.2137, 0.0, 0.2051, 0.0, 0.2051, 0.0, 0.2137, 0.0, 0.3419, 0.0, 0.3333, 0.0, 0.3333, 0.0, 0.3419, 0.0, 0.8419, 0.0, 0.8376, 0.0, 0.8376, 0.0, 0.8419, 0.0, 0.3333, 0.0, 0.3248, 0.0, 0.3248, 0.0, 0.3333, 0.0, 0.8675, 0.0, 0.859, 0.0, 0.859, 0.0, 0.8675, 0.0, 0.4444, 0.0, 0.4274, 0.0, 0.4274, 0.0, 0.4444, 0.0, 0.9957, 0.0, 0.9786, 0.0, 0.9786, 0.0, 0.9957, 0.0, 0.3504, 0.0, 0.3419, 0.0, 0.3419, 0.0, 0.3504, 0.0, 0.8291, 0.0, 0.8205, 0.0, 0.8205, 0.0, 0.8291, 0.0, 0.4274, 0.0, 0.4103, 0.0, 0.4103, 0.0, 0.4274, 0.0, 0.8205, 0.0, 0.812, 0.0, 0.812, 0.0, 0.8205, 0.0, 0.3675, 0.0, 0.3504, 0.0, 0.3504, 0.0, 0.3675, 0.0, 0.8376, 0.0, 0.8291, 0.0, 0.8291, 0.0, 0.8376, 0.0, 0.3932, 0.0, 0.3675, 0.0, 0.3675, 0.0, 0.3932, 0.0, 0.2222, 0.0, 0.2137, 0.0, 0.2137, 0.0, 0.2222, 0.0, 0.4103, 0.0, 0.3932, 0.0, 0.3932, 0.0, 0.4103, 0.0, 0.8034, 0.0, 0.7863, 0.0, 0.7863, 0.0, 0.8034, 0.0, 0.1818, 0.0, 0.09091, 0.0, 0.09091, 0.0, 0.1818, 0.0, 0.812, 0.0, 0.8034, 0.0, 0.8034, 0.0, 0.812, 0.0, 0.4174, 0.0, 0.277, 0.0, 0.1993, 0.0, 0.2872, 0.0, 0.1024, 0.0, 0.9866, 0.0, 0.5588, 0.0, 0.4609, 0.0, 0.2393, 0.0, 0.2222, 0.0, 0.2222, 0.0, 0.2393, 0.0, 0.3636, 0.0, 0.2727, 0.0, 0.2727, 0.0, 0.3636, 0.0, 0.7863, 0.0, 0.7778, 0.0, 0.7778, 0.0, 0.7863, 0.0, 0.0, 0.0, 1.0, 0.0, 0.9972, 0.0, 0.002292, 0.0, 0.002292, 0.0, 0.9972, 0.0, 0.9791, 0.0, 0.01654, 0.0, 0.01654, 0.0, 0.9791, 0.0, 0.9573, 0.0, 0.03283, 0.0, 0.03283, 0.0, 0.01031, 0.0, 0.007223, 0.0, 0.01654, 0.0, 0.01654, 0.0, 0.007223, 0.0, 0.004292, 0.0, 0.002292, 0.0, 0.002292, 0.0, 0.004292, 0.0, 0.004274, 0.0, 0.0, 0.0, 0.01413, 0.0, 0.1201, 0.0, 0.0771, 0.0, 0.01121, 0.0, 0.01121, 0.0, 0.0771, 0.0, 0.0128, 0.0, 0.008533, 0.0, 0.008533, 0.0, 0.0128, 0.0, 0.01282, 0.0, 0.008547, 0.0, 0.01031, 0.0, 0.01413, 0.0, 0.01121, 0.0, 0.007223, 0.0, 0.007223, 0.0, 0.01121, 0.0, 0.008533, 0.0, 0.004292, 0.0, 0.004292, 0.0, 0.008533, 0.0, 0.008547, 0.0, 0.004274, 0.0, 0.1201, 0.0, 0.4836, 0.0, 0.3289, 0.0, 0.0771, 0.0, 0.0771, 0.0, 0.3289, 0.0, 0.01584, 0.0, 0.0128, 0.0, 0.0128, 0.0, 0.01584, 0.0, 0.01709, 0.0, 0.01282, 0.0, 0.1852, 0.0, 0.1873, 0.0, 0.1579, 0.0, 0.1519, 0.0, 0.1519, 0.0, 0.1579, 0.0, 0.1282, 0.0, 0.1196, 0.0, 0.1196, 0.0, 0.1282, 0.0, 0.1282, 0.0, 0.1197, 0.0, 0.171, 0.0, 0.1852, 0.0, 0.1519, 0.0, 0.1269, 0.0, 0.1269, 0.0, 0.1519, 0.0, 0.1196, 0.0, 0.08547, 0.0, 0.08547, 0.0, 0.1196, 0.0, 0.1197, 0.0, 0.08547, 0.0, 0.1873, 0.0, 0.1877, 0.0, 0.1625, 0.0, 0.1579, 0.0, 0.1579, 0.0, 0.1625, 0.0, 0.1368, 0.0, 0.1282, 0.0, 0.1282, 0.0, 0.1368, 0.0, 0.1368, 0.0, 0.1282, 0.0, 0.1877, 0.0, 0.189, 0.0, 0.1674, 0.0, 0.1625, 0.0, 0.1625, 0.0, 0.1674, 0.0, 0.1453, 0.0, 0.1368, 0.0, 0.1368, 0.0, 0.1453, 0.0, 0.1453, 0.0, 0.1368, 0.0, 0.1674, 0.0, 0.171, 0.0, 0.1269, 0.0, 0.1057, 0.0, 0.1057, 0.0, 0.1269, 0.0, 0.08547, 0.0, 0.05129, 0.0, 0.05129, 0.0, 0.08547, 0.0, 0.08547, 0.0, 0.05128, 0.0, 0.189, 0.0, 0.1916, 0.0, 0.1731, 0.0, 0.1674, 0.0, 0.1674, 0.0, 0.1731, 0.0, 0.1538, 0.0, 0.1453, 0.0, 0.1453, 0.0, 0.1538, 0.0, 0.1538, 0.0, 0.1453, 0.0, 0.4836, 0.0, 0.1674, 0.0, 0.1057, 0.0, 0.3289, 0.0, 0.3289, 0.0, 0.1057, 0.0, 0.05129, 0.0, 0.01584, 0.0, 0.01584, 0.0, 0.05129, 0.0, 0.05128, 0.0, 0.01709, 0.0, 0.1916, 0.0, 0.1932, 0.0, 0.1759, 0.0, 0.1731, 0.0, 0.1731, 0.0, 0.1759, 0.0, 0.1581, 0.0, 0.1538, 0.0, 0.1538, 0.0, 0.1581, 0.0, 0.1581, 0.0, 0.1538, 0.0, 0.1932, 0.0, 0.1971, 0.0, 0.182, 0.0, 0.1759, 0.0, 0.1759, 0.0, 0.182, 0.0, 0.1667, 0.0, 0.1581, 0.0, 0.1581, 0.0, 0.1667, 0.0, 0.1667, 0.0, 0.1581, 0.0, 0.1971, 0.0, 0.202, 0.0, 0.1887, 0.0, 0.182, 0.0, 0.182, 0.0, 0.1887, 0.0, 0.1752, 0.0, 0.1667, 0.0, 0.1667, 0.0, 0.1752, 0.0, 0.1752, 0.0, 0.1667, 0.0, 0.202, 0.0, 0.2075, 0.0, 0.1957, 0.0, 0.1887, 0.0, 0.1887, 0.0, 0.1957, 0.0, 0.1838, 0.0, 0.1752, 0.0, 0.1752, 0.0, 0.1838, 0.0, 0.1838, 0.0, 0.1752, 0.0, 0.7866, 0.0, 0.8023, 0.0, 0.8567, 0.0, 0.8427, 0.0, 0.8427, 0.0, 0.8567, 0.0, 0.906, 0.0, 0.8931, 0.0, 0.8931, 0.0, 0.906, 0.0, 0.906, 0.0, 0.8932, 0.0, 0.2075, 0.0, 0.2138, 0.0, 0.2031, 0.0, 0.1957, 0.0, 0.1957, 0.0, 0.2031, 0.0, 0.1923, 0.0, 0.1838, 0.0, 0.1838, 0.0, 0.1923, 0.0, 0.1923, 0.0, 0.1838, 0.0, 0.7735, 0.0, 0.7866, 0.0, 0.8427, 0.0, 0.8316, 0.0, 0.8316, 0.0, 0.8427, 0.0, 0.8931, 0.0, 0.8846, 0.0, 0.8846, 0.0, 0.8931, 0.0, 0.8932, 0.0, 0.8846, 0.0, 0.8023, 0.0, 0.8152, 0.0, 0.8671, 0.0, 0.8567, 0.0, 0.8567, 0.0, 0.8671, 0.0, 0.9145, 0.0, 0.906, 0.0, 0.906, 0.0, 0.9145, 0.0, 0.9145, 0.0, 0.906, 0.0, 0.7624, 0.0, 0.7735, 0.0, 0.8316, 0.0, 0.8217, 0.0, 0.8217, 0.0, 0.8316, 0.0, 0.8846, 0.0, 0.8761, 0.0, 0.8761, 0.0, 0.8846, 0.0, 0.8846, 0.0, 0.8761, 0.0, 0.2138, 0.0, 0.2169, 0.0, 0.2068, 0.0, 0.2031, 0.0, 0.2031, 0.0, 0.2068, 0.0, 0.1966, 0.0, 0.1923, 0.0, 0.1923, 0.0, 0.1966, 0.0, 0.1966, 0.0, 0.1923, 0.0, 0.7529, 0.0, 0.7624, 0.0, 0.8217, 0.0, 0.8125, 0.0, 0.8125, 0.0, 0.8217, 0.0, 0.8761, 0.0, 0.8675, 0.0, 0.8675, 0.0, 0.8761, 0.0, 0.8761, 0.0, 0.8675, 0.0, 0.8152, 0.0, 0.843, 0.0, 0.8889, 0.0, 0.8671, 0.0, 0.8671, 0.0, 0.8889, 0.0, 0.9316, 0.0, 0.9145, 0.0, 0.9145, 0.0, 0.9316, 0.0, 0.9316, 0.0, 0.9145, 0.0, 0.7446, 0.0, 0.7529, 0.0, 0.8125, 0.0, 0.8039, 0.0, 0.8039, 0.0, 0.8125, 0.0, 0.8675, 0.0, 0.859, 0.0, 0.859, 0.0, 0.8675, 0.0, 0.8675, 0.0, 0.859, 0.0, 0.843, 0.0, 0.8732, 0.0, 0.9119, 0.0, 0.8889, 0.0, 0.8889, 0.0, 0.9119, 0.0, 0.9487, 0.0, 0.9316, 0.0, 0.9316, 0.0, 0.9487, 0.0, 0.9487, 0.0, 0.9316, 0.0, 0.7373, 0.0, 0.7446, 0.0, 0.8039, 0.0, 0.7959, 0.0, 0.7959, 0.0, 0.8039, 0.0, 0.859, 0.0, 0.8504, 0.0, 0.8504, 0.0, 0.859, 0.0, 0.859, 0.0, 0.8504, 0.0, 0.8732, 0.0, 0.8955, 0.0, 0.9287, 0.0, 0.9119, 0.0, 0.9119, 0.0, 0.9287, 0.0, 0.9615, 0.0, 0.9487, 0.0, 0.9487, 0.0, 0.9615, 0.0, 0.9615, 0.0, 0.9487, 0.0, 0.7307, 0.0, 0.7373, 0.0, 0.7959, 0.0, 0.7882, 0.0, 0.7882, 0.0, 0.7959, 0.0, 0.8504, 0.0, 0.8419, 0.0, 0.8419, 0.0, 0.8504, 0.0, 0.8504, 0.0, 0.8419, 0.0, 0.9544, 0.0, 0.9573, 0.0, 0.9791, 0.0, 0.9767, 0.0, 0.9767, 0.0, 0.9791, 0.0, 0.9972, 0.0, 0.9953, 0.0, 0.9953, 0.0, 0.9972, 0.0, 1.0, 0.0, 0.9957, 0.0, 0.9282, 0.0, 0.9544, 0.0, 0.9767, 0.0, 0.9526, 0.0, 0.9526, 0.0, 0.9767, 0.0, 0.9953, 0.0, 0.9786, 0.0, 0.9786, 0.0, 0.9953, 0.0, 0.9957, 0.0, 0.9786, 0.0, 0.8955, 0.0, 0.9282, 0.0, 0.9526, 0.0, 0.9287, 0.0, 0.9287, 0.0, 0.9526, 0.0, 0.9786, 0.0, 0.9615, 0.0, 0.9615, 0.0, 0.9786, 0.0, 0.9786, 0.0, 0.9615, 0.0, 0.2169, 0.0, 0.2238, 0.0, 0.2145, 0.0, 0.2068, 0.0, 0.2068, 0.0, 0.2145, 0.0, 0.2051, 0.0, 0.1966, 0.0, 0.1966, 0.0, 0.2051, 0.0, 0.2051, 0.0, 0.1966, 0.0, 0.727, 0.0, 0.7307, 0.0, 0.7882, 0.0, 0.784, 0.0, 0.784, 0.0, 0.7882, 0.0, 0.8419, 0.0, 0.8376, 0.0, 0.8376, 0.0, 0.8419, 0.0, 0.8419, 0.0, 0.8376, 0.0, 0.7215, 0.0, 0.727, 0.0, 0.784, 0.0, 0.7765, 0.0, 0.7765, 0.0, 0.784, 0.0, 0.8376, 0.0, 0.8291, 0.0, 0.8291, 0.0, 0.8376, 0.0, 0.8376, 0.0, 0.8291, 0.0, 0.7172, 0.0, 0.7215, 0.0, 0.7765, 0.0, 0.7698, 0.0, 0.7698, 0.0, 0.7765, 0.0, 0.8291, 0.0, 0.8205, 0.0, 0.8205, 0.0, 0.8291, 0.0, 0.8291, 0.0, 0.8205, 0.0, 0.2238, 0.0, 0.2312, 0.0, 0.2224, 0.0, 0.2145, 0.0, 0.2145, 0.0, 0.2224, 0.0, 0.2137, 0.0, 0.2051, 0.0, 0.2051, 0.0, 0.2137, 0.0, 0.2137, 0.0, 0.2051, 0.0, 0.7129, 0.0, 0.7172, 0.0, 0.7698, 0.0, 0.7632, 0.0, 0.7632, 0.0, 0.7698, 0.0, 0.8205, 0.0, 0.812, 0.0, 0.812, 0.0, 0.8205, 0.0, 0.8205, 0.0, 0.812, 0.0, 0.7075, 0.0, 0.7129, 0.0, 0.7632, 0.0, 0.7558, 0.0, 0.7558, 0.0, 0.7632, 0.0, 0.812, 0.0, 0.8034, 0.0, 0.8034, 0.0, 0.812, 0.0, 0.812, 0.0, 0.8034, 0.0, 0.2312, 0.0, 0.2392, 0.0, 0.2307, 0.0, 0.2224, 0.0, 0.2224, 0.0, 0.2307, 0.0, 0.2222, 0.0, 0.2137, 0.0, 0.2137, 0.0, 0.2222, 0.0, 0.2222, 0.0, 0.2137, 0.0, 0.695, 0.0, 0.7075, 0.0, 0.7558, 0.0, 0.7409, 0.0, 0.7409, 0.0, 0.7558, 0.0, 0.8034, 0.0, 0.7863, 0.0, 0.7863, 0.0, 0.8034, 0.0, 0.8034, 0.0, 0.7863, 0.0, 0.2392, 0.0, 0.2539, 0.0, 0.2465, 0.0, 0.2307, 0.0, 0.2307, 0.0, 0.2465, 0.0, 0.2393, 0.0, 0.2222, 0.0, 0.2222, 0.0, 0.2393, 0.0, 0.2393, 0.0, 0.2222, 0.0, 0.6868, 0.0, 0.695, 0.0, 0.7409, 0.0, 0.7327, 0.0, 0.7327, 0.0, 0.7409, 0.0, 0.7863, 0.0, 0.7778, 0.0, 0.7778, 0.0, 0.7863, 0.0, 0.7863, 0.0, 0.7778, 0.0, 0.5554, 0.0, 0.5438, 0.0, 0.5641, 0.0, 0.5684, 0.0, 0.5684, 0.0, 0.5641, 0.0, 0.586, 0.0, 0.5806, 0.0, 0.5806, 0.0, 0.586, 0.0, 0.5855, 0.0, 0.5812, 0.0, 0.5438, 0.0, 0.5418, 0.0, 0.5607, 0.0, 0.5641, 0.0, 0.5641, 0.0, 0.5607, 0.0, 0.594, 0.0, 0.586, 0.0, 0.586, 0.0, 0.594, 0.0, 0.594, 0.0, 0.5855, 0.0, 0.6772, 0.0, 0.6868, 0.0, 0.7327, 0.0, 0.7237, 0.0, 0.7237, 0.0, 0.7327, 0.0, 0.7778, 0.0, 0.7692, 0.0, 0.7692, 0.0, 0.7778, 0.0, 0.7778, 0.0, 0.7692, 0.0, 0.5418, 0.0, 0.5384, 0.0, 0.566, 0.0, 0.5607, 0.0, 0.5607, 0.0, 0.566, 0.0, 0.6026, 0.0, 0.594, 0.0, 0.594, 0.0, 0.6026, 0.0, 0.6026, 0.0, 0.594, 0.0, 0.6671, 0.0, 0.6772, 0.0, 0.7237, 0.0, 0.7145, 0.0, 0.7145, 0.0, 0.7237, 0.0, 0.7692, 0.0, 0.7607, 0.0, 0.7607, 0.0, 0.7692, 0.0, 0.7692, 0.0, 0.7607, 0.0, 0.2539, 0.0, 0.2694, 0.0, 0.2628, 0.0, 0.2465, 0.0, 0.2465, 0.0, 0.2628, 0.0, 0.2564, 0.0, 0.2393, 0.0, 0.2393, 0.0, 0.2564, 0.0, 0.2564, 0.0, 0.2393, 0.0, 0.5384, 0.0, 0.5424, 0.0, 0.5736, 0.0, 0.566, 0.0, 0.566, 0.0, 0.5736, 0.0, 0.6111, 0.0, 0.6026, 0.0, 0.6026, 0.0, 0.6111, 0.0, 0.6111, 0.0, 0.6026, 0.0, 0.6569, 0.0, 0.6671, 0.0, 0.7145, 0.0, 0.7051, 0.0, 0.7051, 0.0, 0.7145, 0.0, 0.7607, 0.0, 0.7521, 0.0, 0.7521, 0.0, 0.7607, 0.0, 0.7607, 0.0, 0.7521, 0.0, 0.545, 0.0, 0.5554, 0.0, 0.5684, 0.0, 0.553, 0.0, 0.553, 0.0, 0.5684, 0.0, 0.5806, 0.0, 0.5641, 0.0, 0.5641, 0.0, 0.5806, 0.0, 0.5812, 0.0, 0.5641, 0.0, 0.5424, 0.0, 0.5481, 0.0, 0.5814, 0.0, 0.5736, 0.0, 0.5736, 0.0, 0.5814, 0.0, 0.6197, 0.0, 0.6111, 0.0, 0.6111, 0.0, 0.6197, 0.0, 0.6197, 0.0, 0.6111, 0.0, 0.6476, 0.0, 0.6569, 0.0, 0.7051, 0.0, 0.6963, 0.0, 0.6963, 0.0, 0.7051, 0.0, 0.7521, 0.0, 0.7436, 0.0, 0.7436, 0.0, 0.7521, 0.0, 0.7521, 0.0, 0.7436, 0.0, 0.5481, 0.0, 0.5543, 0.0, 0.5893, 0.0, 0.5814, 0.0, 0.5814, 0.0, 0.5893, 0.0, 0.6282, 0.0, 0.6197, 0.0, 0.6197, 0.0, 0.6282, 0.0, 0.6282, 0.0, 0.6197, 0.0, 0.6429, 0.0, 0.6476, 0.0, 0.6963, 0.0, 0.6919, 0.0, 0.6919, 0.0, 0.6963, 0.0, 0.7436, 0.0, 0.7393, 0.0, 0.7393, 0.0, 0.7436, 0.0, 0.7436, 0.0, 0.7393, 0.0, 0.5543, 0.0, 0.5608, 0.0, 0.5972, 0.0, 0.5893, 0.0, 0.5893, 0.0, 0.5972, 0.0, 0.6368, 0.0, 0.6282, 0.0, 0.6282, 0.0, 0.6368, 0.0, 0.6368, 0.0, 0.6282, 0.0, 0.6341, 0.0, 0.6429, 0.0, 0.6919, 0.0, 0.683, 0.0, 0.683, 0.0, 0.6919, 0.0, 0.7393, 0.0, 0.7308, 0.0, 0.7308, 0.0, 0.7393, 0.0, 0.7393, 0.0, 0.7308, 0.0, 0.5278, 0.0, 0.545, 0.0, 0.553, 0.0, 0.5367, 0.0, 0.5367, 0.0, 0.553, 0.0, 0.5641, 0.0, 0.547, 0.0, 0.547, 0.0, 0.5641, 0.0, 0.5641, 0.0, 0.547, 0.0, 0.5608, 0.0, 0.567, 0.0, 0.605, 0.0, 0.5972, 0.0, 0.5972, 0.0, 0.605, 0.0, 0.6453, 0.0, 0.6368, 0.0, 0.6368, 0.0, 0.6453, 0.0, 0.6453, 0.0, 0.6368, 0.0, 0.2694, 0.0, 0.2854, 0.0, 0.2794, 0.0, 0.2628, 0.0, 0.2628, 0.0, 0.2794, 0.0, 0.2735, 0.0, 0.2564, 0.0, 0.2564, 0.0, 0.2735, 0.0, 0.2735, 0.0, 0.2564, 0.0, 0.6253, 0.0, 0.6341, 0.0, 0.683, 0.0, 0.6742, 0.0, 0.6742, 0.0, 0.683, 0.0, 0.7308, 0.0, 0.7222, 0.0, 0.7222, 0.0, 0.7308, 0.0, 0.7308, 0.0, 0.7222, 0.0, 0.567, 0.0, 0.5729, 0.0, 0.6124, 0.0, 0.605, 0.0, 0.605, 0.0, 0.6124, 0.0, 0.6538, 0.0, 0.6453, 0.0, 0.6453, 0.0, 0.6538, 0.0, 0.6538, 0.0, 0.6453, 0.0, 0.6172, 0.0, 0.6253, 0.0, 0.6742, 0.0, 0.6658, 0.0, 0.6658, 0.0, 0.6742, 0.0, 0.7222, 0.0, 0.7137, 0.0, 0.7137, 0.0, 0.7222, 0.0, 0.7222, 0.0, 0.7137, 0.0, 0.5729, 0.0, 0.5788, 0.0, 0.6199, 0.0, 0.6124, 0.0, 0.6124, 0.0, 0.6199, 0.0, 0.6624, 0.0, 0.6538, 0.0, 0.6538, 0.0, 0.6624, 0.0, 0.6624, 0.0, 0.6538, 0.0, 0.6101, 0.0, 0.6172, 0.0, 0.6658, 0.0, 0.6578, 0.0, 0.6578, 0.0, 0.6658, 0.0, 0.7137, 0.0, 0.7051, 0.0, 0.7051, 0.0, 0.7137, 0.0, 0.7137, 0.0, 0.7051, 0.0, 0.5788, 0.0, 0.5849, 0.0, 0.6275, 0.0, 0.6199, 0.0, 0.6199, 0.0, 0.6275, 0.0, 0.6709, 0.0, 0.6624, 0.0, 0.6624, 0.0, 0.6709, 0.0, 0.6709, 0.0, 0.6624, 0.0, 0.6037, 0.0, 0.6101, 0.0, 0.6578, 0.0, 0.6502, 0.0, 0.6502, 0.0, 0.6578, 0.0, 0.7051, 0.0, 0.6966, 0.0, 0.6966, 0.0, 0.7051, 0.0, 0.7051, 0.0, 0.6966, 0.0, 0.5849, 0.0, 0.5912, 0.0, 0.6351, 0.0, 0.6275, 0.0, 0.6275, 0.0, 0.6351, 0.0, 0.6795, 0.0, 0.6709, 0.0, 0.6709, 0.0, 0.6795, 0.0, 0.6795, 0.0, 0.6709, 0.0, 0.5975, 0.0, 0.6037, 0.0, 0.6502, 0.0, 0.6427, 0.0, 0.6427, 0.0, 0.6502, 0.0, 0.6966, 0.0, 0.688, 0.0, 0.688, 0.0, 0.6966, 0.0, 0.6966, 0.0, 0.688, 0.0, 0.5912, 0.0, 0.5975, 0.0, 0.6427, 0.0, 0.6351, 0.0, 0.6351, 0.0, 0.6427, 0.0, 0.688, 0.0, 0.6795, 0.0, 0.6795, 0.0, 0.688, 0.0, 0.688, 0.0, 0.6795, 0.0, 0.2854, 0.0, 0.2933, 0.0, 0.2876, 0.0, 0.2794, 0.0, 0.2794, 0.0, 0.2876, 0.0, 0.2821, 0.0, 0.2735, 0.0, 0.2735, 0.0, 0.2821, 0.0, 0.2821, 0.0, 0.2735, 0.0, 0.5129, 0.0, 0.5278, 0.0, 0.5367, 0.0, 0.5209, 0.0, 0.5209, 0.0, 0.5367, 0.0, 0.547, 0.0, 0.5299, 0.0, 0.5299, 0.0, 0.547, 0.0, 0.547, 0.0, 0.5299, 0.0, 0.2933, 0.0, 0.3011, 0.0, 0.2958, 0.0, 0.2876, 0.0, 0.2876, 0.0, 0.2958, 0.0, 0.2906, 0.0, 0.2821, 0.0, 0.2821, 0.0, 0.2906, 0.0, 0.2906, 0.0, 0.2821, 0.0, 0.4983, 0.0, 0.5129, 0.0, 0.5209, 0.0, 0.5052, 0.0, 0.5052, 0.0, 0.5209, 0.0, 0.5299, 0.0, 0.5128, 0.0, 0.5128, 0.0, 0.5299, 0.0, 0.5299, 0.0, 0.5128, 0.0, 0.3011, 0.0, 0.309, 0.0, 0.3039, 0.0, 0.2958, 0.0, 0.2958, 0.0, 0.3039, 0.0, 0.2991, 0.0, 0.2906, 0.0, 0.2906, 0.0, 0.2991, 0.0, 0.2991, 0.0, 0.2906, 0.0, 0.4834, 0.0, 0.4983, 0.0, 0.5052, 0.0, 0.4892, 0.0, 0.4892, 0.0, 0.5052, 0.0, 0.5128, 0.0, 0.4957, 0.0, 0.4957, 0.0, 0.5128, 0.0, 0.5128, 0.0, 0.4957, 0.0, 0.309, 0.0, 0.3169, 0.0, 0.3122, 0.0, 0.3039, 0.0, 0.3039, 0.0, 0.3122, 0.0, 0.3077, 0.0, 0.2991, 0.0, 0.2991, 0.0, 0.3077, 0.0, 0.3077, 0.0, 0.2991, 0.0, 0.4685, 0.0, 0.4834, 0.0, 0.4892, 0.0, 0.4733, 0.0, 0.4733, 0.0, 0.4892, 0.0, 0.4957, 0.0, 0.4786, 0.0, 0.4786, 0.0, 0.4957, 0.0, 0.4957, 0.0, 0.4786, 0.0, 0.3169, 0.0, 0.3249, 0.0, 0.3204, 0.0, 0.3122, 0.0, 0.3122, 0.0, 0.3204, 0.0, 0.3162, 0.0, 0.3077, 0.0, 0.3077, 0.0, 0.3162, 0.0, 0.3162, 0.0, 0.3077, 0.0, 0.4537, 0.0, 0.4685, 0.0, 0.4733, 0.0, 0.4574, 0.0, 0.4574, 0.0, 0.4733, 0.0, 0.4786, 0.0, 0.4615, 0.0, 0.4615, 0.0, 0.4786, 0.0, 0.4786, 0.0, 0.4615, 0.0, 0.3249, 0.0, 0.3329, 0.0, 0.3287, 0.0, 0.3204, 0.0, 0.3204, 0.0, 0.3287, 0.0, 0.3248, 0.0, 0.3162, 0.0, 0.3162, 0.0, 0.3248, 0.0, 0.3248, 0.0, 0.3162, 0.0, 0.3329, 0.0, 0.3411, 0.0, 0.3369, 0.0, 0.3287, 0.0, 0.3287, 0.0, 0.3369, 0.0, 0.3333, 0.0, 0.3248, 0.0, 0.3248, 0.0, 0.3333, 0.0, 0.3333, 0.0, 0.3248, 0.0, 0.439, 0.0, 0.4537, 0.0, 0.4574, 0.0, 0.4415, 0.0, 0.4415, 0.0, 0.4574, 0.0, 0.4615, 0.0, 0.4444, 0.0, 0.4444, 0.0, 0.4615, 0.0, 0.4615, 0.0, 0.4444, 0.0, 0.3411, 0.0, 0.3493, 0.0, 0.3453, 0.0, 0.3369, 0.0, 0.3369, 0.0, 0.3453, 0.0, 0.3419, 0.0, 0.3333, 0.0, 0.3333, 0.0, 0.3419, 0.0, 0.3419, 0.0, 0.3333, 0.0, 0.4245, 0.0, 0.439, 0.0, 0.4415, 0.0, 0.4257, 0.0, 0.4257, 0.0, 0.4415, 0.0, 0.4444, 0.0, 0.4274, 0.0, 0.4274, 0.0, 0.4444, 0.0, 0.4444, 0.0, 0.4274, 0.0, 0.3493, 0.0, 0.3575, 0.0, 0.3536, 0.0, 0.3453, 0.0, 0.3453, 0.0, 0.3536, 0.0, 0.3504, 0.0, 0.3419, 0.0, 0.3419, 0.0, 0.3504, 0.0, 0.3504, 0.0, 0.3419, 0.0, 0.4103, 0.0, 0.4245, 0.0, 0.4257, 0.0, 0.4099, 0.0, 0.4099, 0.0, 0.4257, 0.0, 0.4274, 0.0, 0.4103, 0.0, 0.4103, 0.0, 0.4274, 0.0, 0.4274, 0.0, 0.4103, 0.0, 0.3965, 0.0, 0.4103, 0.0, 0.4099, 0.0, 0.3945, 0.0, 0.3945, 0.0, 0.4099, 0.0, 0.4103, 0.0, 0.3932, 0.0, 0.3932, 0.0, 0.4103, 0.0, 0.4103, 0.0, 0.3932, 0.0, 0.3575, 0.0, 0.3742, 0.0, 0.3704, 0.0, 0.3536, 0.0, 0.3536, 0.0, 0.3704, 0.0, 0.3675, 0.0, 0.3504, 0.0, 0.3504, 0.0, 0.3675, 0.0, 0.3675, 0.0, 0.3504, 0.0, 0.3742, 0.0, 0.3965, 0.0, 0.3945, 0.0, 0.3704, 0.0, 0.3704, 0.0, 0.3945, 0.0, 0.3932, 0.0, 0.3675, 0.0, 0.3675, 0.0, 0.3932, 0.0, 0.3932, 0.0, 0.3675, 0.0, 0.2872, 0.0, 0.1993, 0.0, 0.1903, 0.0, 0.208, 0.0, 0.208, 0.0, 0.1903, 0.0, 0.1819, 0.0, 0.09091, 0.0, 0.09091, 0.0, 0.1819, 0.0, 0.1818, 0.0, 0.09091, 0.0, 0.1993, 0.0, 0.277, 0.0, 0.2748, 0.0, 0.1903, 0.0, 0.1903, 0.0, 0.2748, 0.0, 0.2726, 0.0, 0.1819, 0.0, 0.1819, 0.0, 0.2726, 0.0, 0.2727, 0.0, 0.1818, 0.0, 0.277, 0.0, 0.4174, 0.0, 0.3945, 0.0, 0.2748, 0.0, 0.2748, 0.0, 0.3945, 0.0, 0.3636, 0.0, 0.2726, 0.0, 0.2726, 0.0, 0.3636, 0.0, 0.3636, 0.0, 0.2727, 0.0, 0.0, 0.0, 1.0, 0.0, 0.9988, 0.0, 0.007135, 0.0, 0.007135, 0.0, 0.9988, 0.0, -3.2, 0.0, 0.05116, 0.0, 0.05116, 0.0, -3.2, 0.0, 0.9866, 0.0, 0.1024, 0.0, 0.1024, 0.0, 0.2872, 0.0, 0.208, 0.0, 0.05116, 0.0, 0.05116, 0.0, 0.208, 0.0, 0.09091, 0.0, 0.007135, 0.0, 0.007135, 0.0, 0.09091, 0.0, 0.09091, 0.0, 0.0, 0.0, 0.4174, 0.0, 0.4609, 0.0, 0.4575, 0.0, 0.3945, 0.0, 0.3945, 0.0, 0.4575, 0.0, 0.4546, 0.0, 0.3636, 0.0, 0.3636, 0.0, 0.4546, 0.0, 0.4545, 0.0, 0.3636, 0.0, 0.4609, 0.0, 0.5588, 0.0, 3.116, 0.0, 0.4575, 0.0, 0.4575, 0.0, 3.116, 0.0, 0.5463, 0.0, 0.4546, 0.0, 0.4546, 0.0, 0.5463, 0.0, 0.5455, 0.0, 0.4545, 0.0, 0.8926, 0.0, 0.9924, 0.0, -3.2, 0.0, -1.176e+06, 0.0, -1.176e+06, 0.0, -3.2, 0.0, 0.9988, 0.0, 0.9082, 0.0, 0.9082, 0.0, 0.9988, 0.0, 1.0, 0.0, 0.9091, 0.0, 0.8134, 0.0, 0.882, 0.0, -1.176e+06, 0.0, 0.8159, 0.0, 0.8159, 0.0, -1.176e+06, 0.0, 0.9082, 0.0, 0.8181, 0.0, 0.8181, 0.0, 0.9082, 0.0, 0.9091, 0.0, 0.8182, 0.0, 0.553, 0.0, 0.6634, 0.0, -1.77e+06, 0.0, 3.116, 0.0, 3.116, 0.0, -1.77e+06, 0.0, 0.6372, 0.0, 0.5463, 0.0, 0.5463, 0.0, 0.6372, 0.0, 0.6364, 0.0, 0.5455, 0.0, 0.7321, 0.0, 0.8134, 0.0, 0.8159, 0.0, 0.7295, 0.0, 0.7295, 0.0, 0.8159, 0.0, 0.8181, 0.0, 0.7274, 0.0, 0.7274, 0.0, 0.8181, 0.0, 0.8182, 0.0, 0.7273, 0.0, 0.6634, 0.0, 0.7321, 0.0, 0.7295, 0.0, -1.77e+06, 0.0, -1.77e+06, 0.0, 0.7295, 0.0, 0.7274, 0.0, 0.6372, 0.0, 0.6372, 0.0, 0.7274, 0.0, 0.7273, 0.0, 0.6364, 0.0, 0.0, 0.0, 1.0, 0.0, 1.0, 0.0, 0.0, 0.0])
me_text.auto_texspace = False
me_text.update()

# ---- objects
ob_light = bpy.data.objects.new('Light', light_light)
ob_camera = bpy.data.objects.new('Camera', cam_camera)
ob_text = bpy.data.objects.new('Text', me_text)

# ---- transforms, parenting, visibility, modifiers, constraints
ob_light.location = (4.076, 1.005, 5.904)
ob_light.rotation_euler = (0.6503, 0.05522, 1.866)
ob_light.lock_rotations_4d = False
ob_light.empty_display_type = 'ARROWS'
ob_light.color = (0.0, 0.0, 0.0, 0.0)
ob_light.lineart.crease_threshold = 0.0
ob_camera.location = (7.359, -6.926, 4.958)
ob_camera.rotation_euler = (1.109, 0.0, 0.8149)
ob_camera.lock_rotations_4d = False
ob_camera.empty_display_type = 'ARROWS'
ob_camera.color = (0.0, 0.0, 0.0, 0.0)
ob_camera.display_type = 'WIRE'
ob_camera.lineart.crease_threshold = 0.0
ob_text.location = (0.0, 0.0, 0.0)
ob_text.scale = (2.0, 2.0, 1.0)

# ---- collection membership
col_collection.objects.link(ob_light)
col_collection.objects.link(ob_camera)
col_collection.objects.link(ob_text)

# ---- scene / render settings (as saved in the file)
scene.camera = ob_camera
scene.frame_start = 1; scene.frame_end = 250; scene.frame_set(1)
scene.render.engine = 'BLENDER_EEVEE_NEXT'
bpy.context.view_layer.update()
